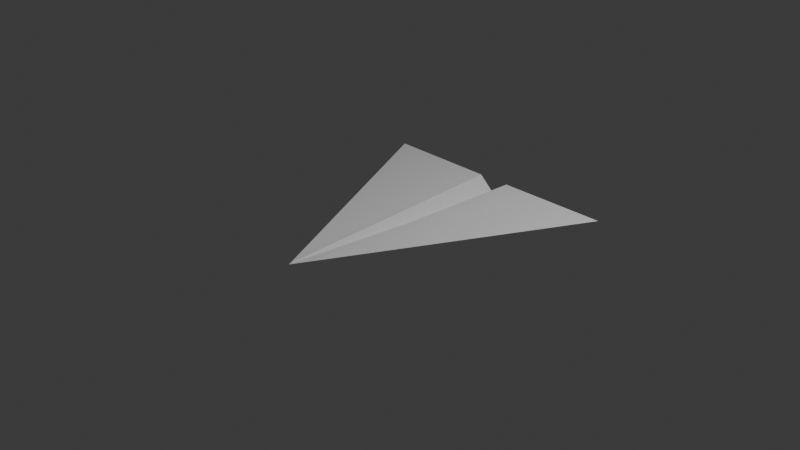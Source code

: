 # Source: Avion.blend  (saved by Blender 4.2.66; exported with 4.5.12 LTS)
import bpy
from mathutils import Matrix  # noqa: F401  (used for matrix-valued properties, if any)

bpy.ops.wm.read_factory_settings(use_empty=True)
scene = bpy.context.scene
scene.name = 'Scene'

# ---- collections
col_collection = bpy.data.collections.new('Collection'); scene.collection.children.link(col_collection)

# ---- world
world_world = bpy.data.worlds.new('World'); scene.world = world_world
world_world.use_nodes = True; world_world.node_tree.nodes.clear()
_N = world_world.node_tree.nodes; _L = world_world.node_tree.links
n0 = _N.new('ShaderNodeOutputWorld'); n0.name = 'World Output'; n0.location = (300, 300)
n1 = _N.new('ShaderNodeBackground'); n1.name = 'Background'; n1.location = (10, 300)
n1.inputs[0].default_value = (0.05088, 0.05088, 0.05088, 1.0)
_L.new(n1.outputs[0], n0.inputs[0])
n0.is_active_output = True
world_world.color = (0.05088, 0.05088, 0.05088)
world_world.sun_shadow_jitter_overblur = 0.0

# ---- cameras
cam_camera = bpy.data.cameras.new('Camera')
cam_camera.clip_end = 100.0
cam_camera.ortho_scale = 7.314

# ---- lights
light_light = bpy.data.lights.new('Light', 'POINT')
light_light.energy = 1000.0
light_light.shadow_soft_size = 0.1

# ---- meshes
me_plane_001 = bpy.data.meshes.new('Plane.001')
me_plane_001.from_pydata([(-2.006, 0.005592, 0.0), (1.0, -1.0, 0.003839), (-1.0, 1.0, -0.1646), (-0.005592, 2.006, 0.0), (0.4972, 0.5028, 0.0), (-0.5028, -0.4972, 0.0), (1.0, -1.0, 0.0), (0.4972, 0.5028, 0.0), (-0.5028, -0.4972, 0.0), (-0.2523, -0.581, 0.0), (-0.001864, -0.6648, 0.0), (0.2486, -0.7486, 0.0), (0.4991, -0.8324, 0.0), (0.7495, -0.9162, 0.0), (0.9162, -0.7495, 0.0), (0.8324, -0.4991, 0.0), (0.7486, -0.2486, 0.0), (0.6648, 0.001864, 0.0), (0.581, 0.2523, 0.0), (-1.132, 0.8697, 0.0), (-1.335, 0.6685, 0.0), (-1.503, 0.5028, 0.0), (-1.67, 0.3371, 0.0), (-1.838, 0.1713, 0.0), (-0.1713, 1.838, 0.0), (-0.3371, 1.67, 0.0), (-0.5028, 1.503, 0.0), (-0.6685, 1.335, 0.0), (-0.8697, 1.132, 0.0), (0.8985, -0.7672, 0.0), (0.7672, -0.8985, 0.0), (0.4344, 0.6906, 0.0), (0.3715, 0.8785, 0.0), (0.3087, 1.066, 0.0), (0.2458, 1.254, 0.0), (0.183, 1.442, 0.0), (0.1201, 1.63, 0.0), (0.05726, 1.818, 0.0)], [], [(24, 36, 37, 3), (29, 1, 6, 14), (30, 5, 8, 9, 10, 11, 12, 13), (19, 30, 1, 2), (2, 1, 29, 28), (4, 29, 14, 15, 16, 17, 18, 7), (0, 5, 30, 19, 20, 21, 22, 23), (1, 30, 13, 6), (28, 29, 4, 31, 32, 33, 34, 35, 36, 24, 25, 26, 27)])
_uv = me_plane_001.uv_layers.new(name='UVMap')
_uv.uv.foreach_set('vector', [0.8333, 1.0, 1.0, 0.875, 1.0, 0.9375, 1.0, 1.0, 1.0, 0.08333, 1.0, 0.0, 1.0, 0.0, 1.0, 0.08333, 0.9167, 0.0, 0.5, 0.0, 0.5, 0.0, 0.5833, 0.0, 0.6667, 0.0, 0.75, 0.0, 0.8333, 0.0, 0.9167, 0.0, 0.0, 0.8333, 0.9167, 0.0, 1.0, 0.0, 0.0, 1.0, 0.0, 1.0, 1.0, 0.0, 1.0, 0.08333, 0.1667, 1.0, 1.0, 0.5, 1.0, 0.08333, 1.0, 0.08333, 1.0, 0.1667, 1.0, 0.25, 1.0, 0.3333, 1.0, 0.4167, 1.0, 0.5, 0.0, 0.0, 0.5, 0.0, 0.9167, 0.0, 0.0, 0.8333, 0.0, 0.6667, 0.0, 0.5, 0.0, 0.3333, 0.0, 0.1667, 1.0, 0.0, 0.9167, 0.0, 0.9167, 0.0, 1.0, 0.0, 0.1667, 1.0, 1.0, 0.08333, 1.0, 0.5, 1.0, 0.5625, 1.0, 0.625, 1.0, 0.6875, 1.0, 0.75, 1.0, 0.8125, 1.0, 0.875, 0.8333, 1.0, 0.6667, 1.0, 0.5, 1.0, 0.3333, 1.0])
me_plane_001.update()

# ---- objects
ob_light = bpy.data.objects.new('Light', light_light)
ob_camera = bpy.data.objects.new('Camera', cam_camera)
ob_plane = bpy.data.objects.new('Plane', me_plane_001)

# ---- transforms, parenting, visibility, modifiers, constraints
ob_light.location = (4.076, 1.005, 5.904)
ob_light.rotation_euler = (0.6503, 0.05522, 1.866)
ob_light.lock_rotations_4d = False
ob_light.empty_display_type = 'ARROWS'
ob_light.color = (0.0, 0.0, 0.0, 0.0)
ob_light.lineart.crease_threshold = 0.0
ob_camera.location = (7.359, -6.926, 4.958)
ob_camera.rotation_euler = (1.109, 0.0, 0.8149)
ob_camera.lock_rotations_4d = False
ob_camera.empty_display_type = 'ARROWS'
ob_camera.color = (0.0, 0.0, 0.0, 0.0)
ob_camera.display_type = 'WIRE'
ob_camera.lineart.crease_threshold = 0.0
ob_plane.location = (0.0, 0.0, 0.0)
ob_plane.rotation_euler = (0.0, -0.0, -0.7854)

# ---- collection membership
col_collection.objects.link(ob_light)
col_collection.objects.link(ob_camera)
col_collection.objects.link(ob_plane)

# ---- scene / render settings (as saved in the file)
scene.camera = ob_camera
scene.frame_start = 1; scene.frame_end = 250; scene.frame_set(1)
scene.render.engine = 'BLENDER_EEVEE_NEXT'
bpy.context.view_layer.update()
